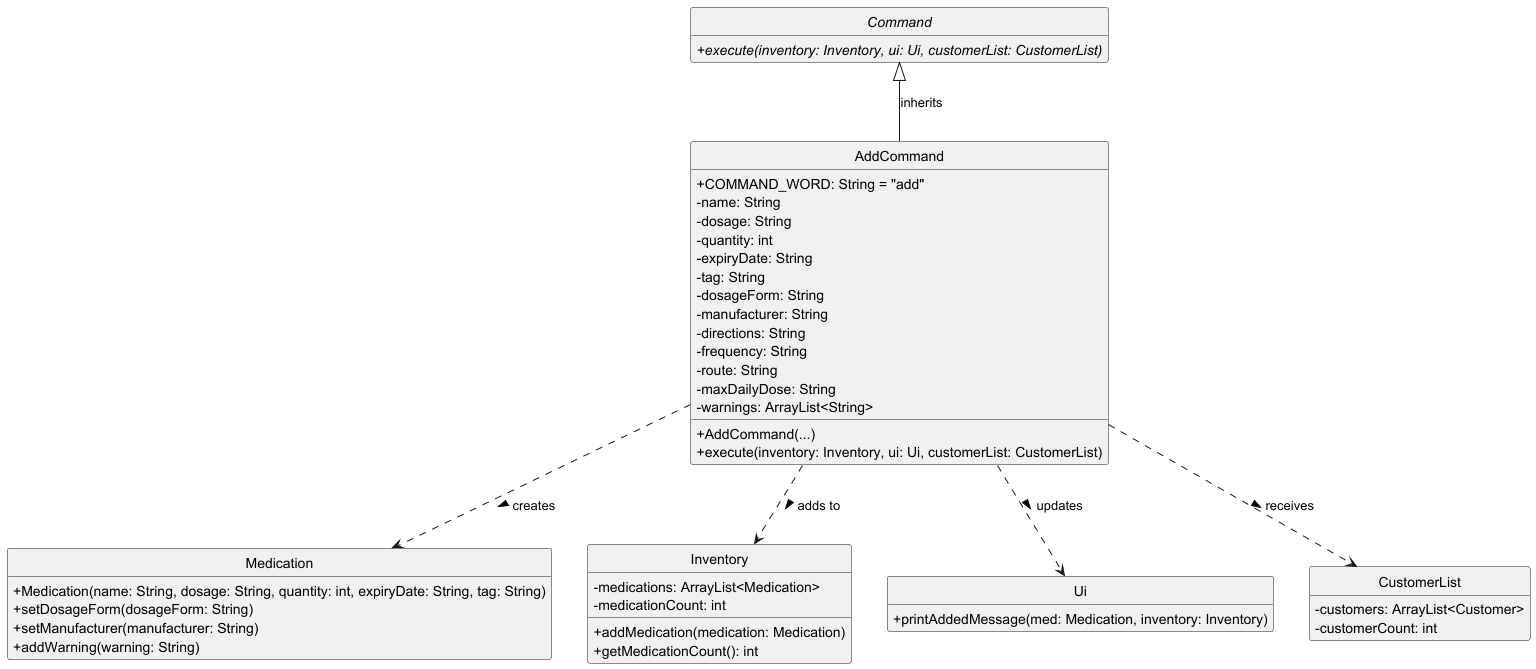

The diagram above was rendered by PlantUML. Its source (embedded in the PNG):
@startuml
skinparam classAttributeIconSize 0
skinparam ArrowFontStyle plain
hide empty members
hide circle

abstract class Command {
    + execute(inventory: Inventory, ui: Ui, customerList: CustomerList) {abstract}
}

class AddCommand {
    + COMMAND_WORD: String = "add"
    - name: String
    - dosage: String
    - quantity: int
    - expiryDate: String
    - tag: String
    - dosageForm: String
    - manufacturer: String
    - directions: String
    - frequency: String
    - route: String
    - maxDailyDose: String
    - warnings: ArrayList<String>

    + AddCommand(...)
    + execute(inventory: Inventory, ui: Ui, customerList: CustomerList)
}

class Medication {
    + Medication(name: String, dosage: String, quantity: int, expiryDate: String, tag: String)
    + setDosageForm(dosageForm: String)
    + setManufacturer(manufacturer: String)
    + addWarning(warning: String)
    ' ... other setters
}

class Inventory {
    - medications: ArrayList<Medication>
    - medicationCount: int
    + addMedication(medication: Medication)
    + getMedicationCount(): int
}

class Ui {
    + printAddedMessage(med: Medication, inventory: Inventory)
}

class CustomerList {
    - customers: ArrayList<Customer>
    - customerCount: int
}

Command <|-- AddCommand : inherits
AddCommand ..> Medication : creates >
AddCommand ..> Inventory : adds to >
AddCommand ..> Ui : updates >
AddCommand ..> CustomerList : receives >

@enduml